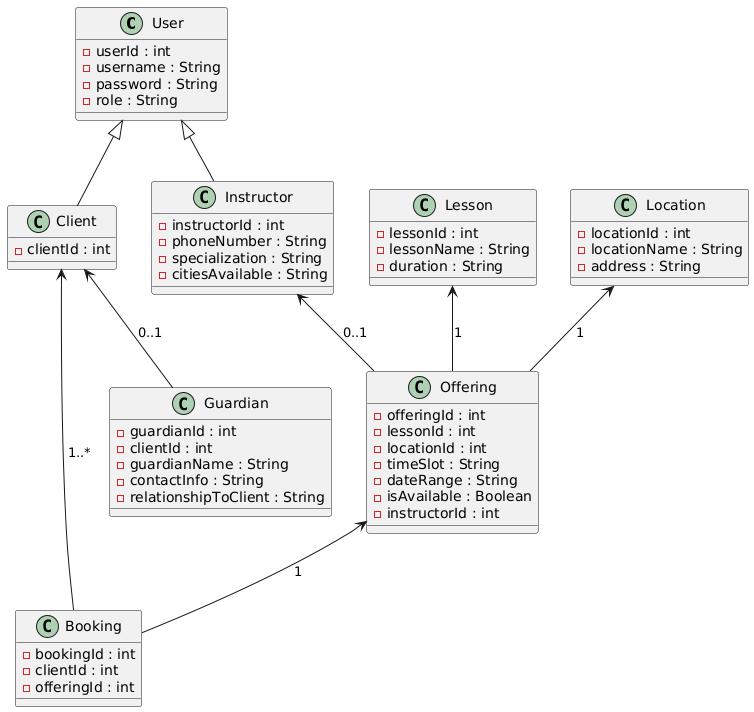

The diagram above was rendered by PlantUML. Its source (embedded in the PNG):
@startuml
class User {
    - userId : int
    - username : String
    - password : String
    - role : String
}

class Client {
    - clientId : int
}
User <|-- Client

class Instructor {
    - instructorId : int
    - phoneNumber : String
    - specialization : String
    - citiesAvailable : String
}
User <|-- Instructor

class Lesson {
    - lessonId : int
    - lessonName : String
    - duration : String
}

class Location {
    - locationId : int
    - locationName : String
    - address : String
}

class Offering {
    - offeringId : int
    - lessonId : int
    - locationId : int
    - timeSlot : String
    - dateRange : String
    - isAvailable : Boolean
    - instructorId : int
}
Lesson <-- Offering : "1"
Location <-- Offering : "1"
Instructor <-- Offering : "0..1"

class Booking {
    - bookingId : int
    - clientId : int
    - offeringId : int
}
Client <-- Booking : "1..*"
Offering <-- Booking : "1"

class Guardian {
    - guardianId : int
    - clientId : int
    - guardianName : String
    - contactInfo : String
    - relationshipToClient : String
}
Client <-- Guardian : "0..1"
@enduml